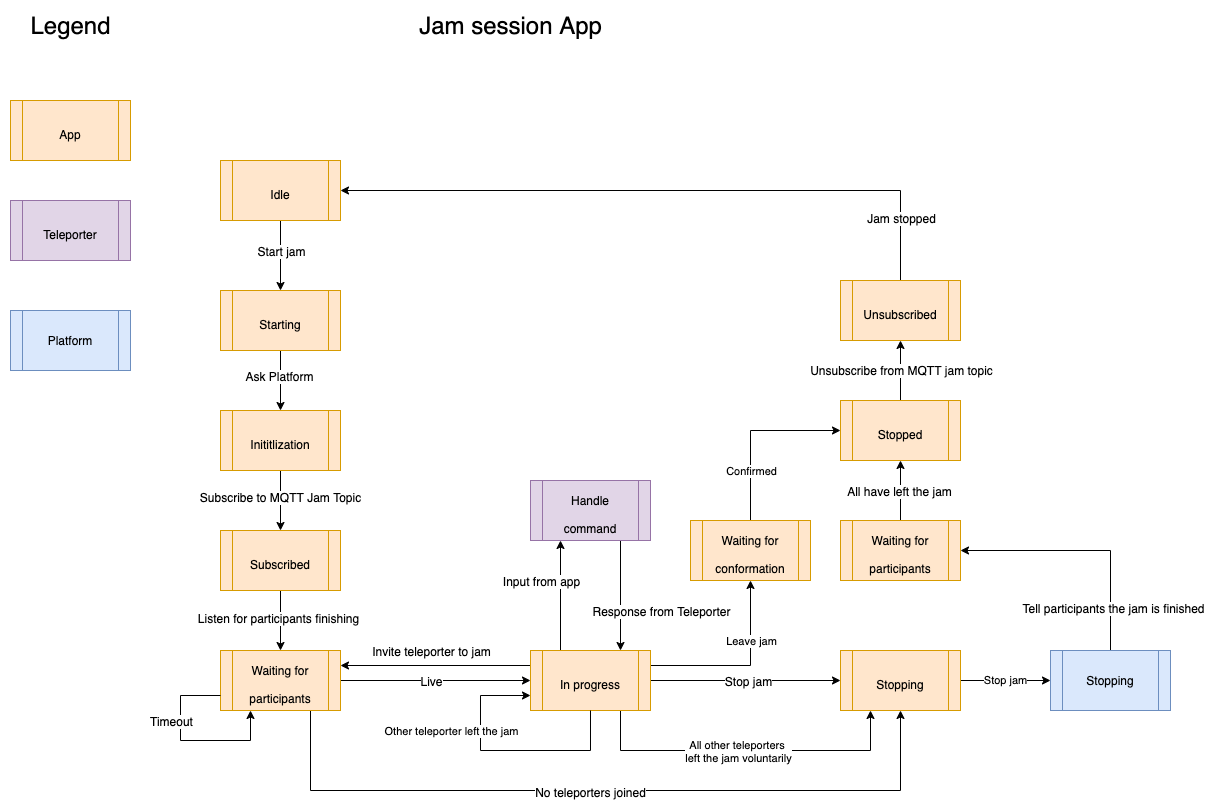

The diagram above was exported from draw.io. Its source (the exported page's mxGraphModel, read from the mxfile embedded in the PNG):
<mxGraphModel dx="1106" dy="1025" grid="1" gridSize="10" guides="1" tooltips="1" connect="1" arrows="1" fold="1" page="1" pageScale="1" pageWidth="827" pageHeight="1169" math="0" shadow="0">
  <root>
    <mxCell id="XeG0e5BJS-XQY71qaba5-0" />
    <mxCell id="XeG0e5BJS-XQY71qaba5-1" parent="XeG0e5BJS-XQY71qaba5-0" />
    <mxCell id="qpT7rdUwCxnDGMcb-0-4-0" value="Jam session App" style="text;html=1;align=center;verticalAlign=middle;resizable=0;points=[];autosize=1;strokeColor=none;fillColor=none;fontSize=24;" parent="XeG0e5BJS-XQY71qaba5-1" vertex="1">
      <mxGeometry x="500" y="170" width="200" height="30" as="geometry" />
    </mxCell>
    <mxCell id="Y4jNaD21cQQ4V4Bn2_-B-2" style="edgeStyle=orthogonalEdgeStyle;rounded=0;jumpStyle=arc;orthogonalLoop=1;jettySize=auto;html=1;exitX=0.5;exitY=1;exitDx=0;exitDy=0;entryX=0.5;entryY=0;entryDx=0;entryDy=0;fontSize=12;" parent="XeG0e5BJS-XQY71qaba5-1" source="zkm1Omm9zByr3U0oVRuL-0" target="UgZ1txzwQJ0-C4JhAEqg-0" edge="1">
      <mxGeometry relative="1" as="geometry" />
    </mxCell>
    <mxCell id="hNeepkqjZCbkBrClymAV-0" value="Start jam" style="edgeLabel;html=1;align=center;verticalAlign=middle;resizable=0;points=[];fontSize=12;" parent="Y4jNaD21cQQ4V4Bn2_-B-2" vertex="1" connectable="0">
      <mxGeometry x="-0.3429" y="2" relative="1" as="geometry">
        <mxPoint x="-2" y="7" as="offset" />
      </mxGeometry>
    </mxCell>
    <mxCell id="zkm1Omm9zByr3U0oVRuL-0" value="&lt;font style=&quot;font-size: 12px&quot;&gt;Idle&lt;/font&gt;" style="shape=process;whiteSpace=wrap;html=1;backgroundOutline=1;fontSize=24;fillColor=#ffe6cc;strokeColor=#d79b00;" parent="XeG0e5BJS-XQY71qaba5-1" vertex="1">
      <mxGeometry x="310" y="320" width="120" height="60" as="geometry" />
    </mxCell>
    <mxCell id="Y4jNaD21cQQ4V4Bn2_-B-3" style="edgeStyle=orthogonalEdgeStyle;rounded=0;jumpStyle=arc;orthogonalLoop=1;jettySize=auto;html=1;exitX=0.5;exitY=1;exitDx=0;exitDy=0;entryX=0.5;entryY=0;entryDx=0;entryDy=0;fontSize=12;" parent="XeG0e5BJS-XQY71qaba5-1" source="UgZ1txzwQJ0-C4JhAEqg-0" target="c2pa7rzefymoFcuGInLS-0" edge="1">
      <mxGeometry relative="1" as="geometry" />
    </mxCell>
    <mxCell id="hNeepkqjZCbkBrClymAV-1" value="Ask Platform" style="edgeLabel;html=1;align=center;verticalAlign=middle;resizable=0;points=[];fontSize=12;" parent="Y4jNaD21cQQ4V4Bn2_-B-3" vertex="1" connectable="0">
      <mxGeometry x="-0.1667" y="-2" relative="1" as="geometry">
        <mxPoint as="offset" />
      </mxGeometry>
    </mxCell>
    <mxCell id="UgZ1txzwQJ0-C4JhAEqg-0" value="&lt;font style=&quot;font-size: 12px&quot;&gt;Starting&lt;/font&gt;" style="shape=process;whiteSpace=wrap;html=1;backgroundOutline=1;fontSize=24;fillColor=#ffe6cc;strokeColor=#d79b00;" parent="XeG0e5BJS-XQY71qaba5-1" vertex="1">
      <mxGeometry x="310" y="450" width="120" height="60" as="geometry" />
    </mxCell>
    <mxCell id="Y4jNaD21cQQ4V4Bn2_-B-4" style="edgeStyle=orthogonalEdgeStyle;rounded=0;jumpStyle=arc;orthogonalLoop=1;jettySize=auto;html=1;exitX=0.5;exitY=1;exitDx=0;exitDy=0;entryX=0.5;entryY=0;entryDx=0;entryDy=0;fontSize=12;" parent="XeG0e5BJS-XQY71qaba5-1" source="c2pa7rzefymoFcuGInLS-0" target="c2pa7rzefymoFcuGInLS-1" edge="1">
      <mxGeometry relative="1" as="geometry" />
    </mxCell>
    <mxCell id="8HQTOedilHgbarnfl3GH-5" value="Subscribe to MQTT Jam Topic" style="edgeLabel;html=1;align=center;verticalAlign=middle;resizable=0;points=[];fontSize=12;" parent="Y4jNaD21cQQ4V4Bn2_-B-4" vertex="1" connectable="0">
      <mxGeometry x="-0.1333" y="-1" relative="1" as="geometry">
        <mxPoint as="offset" />
      </mxGeometry>
    </mxCell>
    <mxCell id="c2pa7rzefymoFcuGInLS-0" value="&lt;span style=&quot;font-size: 12px&quot;&gt;Inititlization&lt;/span&gt;" style="shape=process;whiteSpace=wrap;html=1;backgroundOutline=1;fontSize=24;fillColor=#ffe6cc;strokeColor=#d79b00;" parent="XeG0e5BJS-XQY71qaba5-1" vertex="1">
      <mxGeometry x="310" y="570" width="120" height="60" as="geometry" />
    </mxCell>
    <mxCell id="Y4jNaD21cQQ4V4Bn2_-B-5" style="edgeStyle=orthogonalEdgeStyle;rounded=0;jumpStyle=arc;orthogonalLoop=1;jettySize=auto;html=1;exitX=0.5;exitY=1;exitDx=0;exitDy=0;entryX=0.5;entryY=0;entryDx=0;entryDy=0;fontSize=12;" parent="XeG0e5BJS-XQY71qaba5-1" source="c2pa7rzefymoFcuGInLS-1" target="w7s7IVYCsoHYj_Pe2PCE-0" edge="1">
      <mxGeometry relative="1" as="geometry" />
    </mxCell>
    <mxCell id="pAav_gv7vMZWPHdO7gwP-0" value="Listen for participants finishing" style="edgeLabel;html=1;align=center;verticalAlign=middle;resizable=0;points=[];fontSize=12;" parent="Y4jNaD21cQQ4V4Bn2_-B-5" vertex="1" connectable="0">
      <mxGeometry x="-0.1" y="-3" relative="1" as="geometry">
        <mxPoint as="offset" />
      </mxGeometry>
    </mxCell>
    <mxCell id="c2pa7rzefymoFcuGInLS-1" value="&lt;span style=&quot;font-size: 12px&quot;&gt;Subscribed&lt;/span&gt;" style="shape=process;whiteSpace=wrap;html=1;backgroundOutline=1;fontSize=24;fillColor=#ffe6cc;strokeColor=#d79b00;" parent="XeG0e5BJS-XQY71qaba5-1" vertex="1">
      <mxGeometry x="310" y="690" width="120" height="60" as="geometry" />
    </mxCell>
    <mxCell id="Y4jNaD21cQQ4V4Bn2_-B-6" style="edgeStyle=orthogonalEdgeStyle;rounded=0;jumpStyle=arc;orthogonalLoop=1;jettySize=auto;html=1;exitX=1;exitY=0.5;exitDx=0;exitDy=0;fontSize=12;" parent="XeG0e5BJS-XQY71qaba5-1" source="w7s7IVYCsoHYj_Pe2PCE-0" target="w7s7IVYCsoHYj_Pe2PCE-1" edge="1">
      <mxGeometry relative="1" as="geometry" />
    </mxCell>
    <mxCell id="pAav_gv7vMZWPHdO7gwP-1" value="Live" style="edgeLabel;html=1;align=center;verticalAlign=middle;resizable=0;points=[];fontSize=12;" parent="Y4jNaD21cQQ4V4Bn2_-B-6" vertex="1" connectable="0">
      <mxGeometry x="-0.2632" y="-1" relative="1" as="geometry">
        <mxPoint x="20" y="-1" as="offset" />
      </mxGeometry>
    </mxCell>
    <mxCell id="pAav_gv7vMZWPHdO7gwP-20" style="edgeStyle=orthogonalEdgeStyle;rounded=0;jumpStyle=arc;orthogonalLoop=1;jettySize=auto;html=1;exitX=0.75;exitY=1;exitDx=0;exitDy=0;entryX=0.5;entryY=1;entryDx=0;entryDy=0;fontSize=12;" parent="XeG0e5BJS-XQY71qaba5-1" source="w7s7IVYCsoHYj_Pe2PCE-0" target="w7s7IVYCsoHYj_Pe2PCE-2" edge="1">
      <mxGeometry relative="1" as="geometry">
        <Array as="points">
          <mxPoint x="400" y="950" />
          <mxPoint x="990" y="950" />
        </Array>
      </mxGeometry>
    </mxCell>
    <mxCell id="pAav_gv7vMZWPHdO7gwP-21" value="No teleporters joined" style="edgeLabel;html=1;align=center;verticalAlign=middle;resizable=0;points=[];fontSize=12;" parent="pAav_gv7vMZWPHdO7gwP-20" vertex="1" connectable="0">
      <mxGeometry x="-0.4139" y="-1" relative="1" as="geometry">
        <mxPoint x="139" as="offset" />
      </mxGeometry>
    </mxCell>
    <mxCell id="w7s7IVYCsoHYj_Pe2PCE-0" value="&lt;span style=&quot;font-size: 12px&quot;&gt;Waiting for&lt;br&gt;participants&lt;br&gt;&lt;/span&gt;" style="shape=process;whiteSpace=wrap;html=1;backgroundOutline=1;fontSize=24;fillColor=#ffe6cc;strokeColor=#d79b00;" parent="XeG0e5BJS-XQY71qaba5-1" vertex="1">
      <mxGeometry x="310" y="810" width="120" height="60" as="geometry" />
    </mxCell>
    <mxCell id="Y4jNaD21cQQ4V4Bn2_-B-7" style="edgeStyle=orthogonalEdgeStyle;rounded=0;jumpStyle=arc;orthogonalLoop=1;jettySize=auto;html=1;exitX=1;exitY=0.5;exitDx=0;exitDy=0;entryX=0;entryY=0.5;entryDx=0;entryDy=0;fontSize=12;" parent="XeG0e5BJS-XQY71qaba5-1" source="w7s7IVYCsoHYj_Pe2PCE-1" target="w7s7IVYCsoHYj_Pe2PCE-2" edge="1">
      <mxGeometry relative="1" as="geometry" />
    </mxCell>
    <mxCell id="pAav_gv7vMZWPHdO7gwP-2" value="Stop jam" style="edgeLabel;html=1;align=center;verticalAlign=middle;resizable=0;points=[];fontSize=12;" parent="Y4jNaD21cQQ4V4Bn2_-B-7" vertex="1" connectable="0">
      <mxGeometry x="0.0211" relative="1" as="geometry">
        <mxPoint as="offset" />
      </mxGeometry>
    </mxCell>
    <mxCell id="8HQTOedilHgbarnfl3GH-1" style="edgeStyle=orthogonalEdgeStyle;rounded=0;jumpStyle=arc;orthogonalLoop=1;jettySize=auto;html=1;exitX=0.25;exitY=0;exitDx=0;exitDy=0;entryX=0.25;entryY=1;entryDx=0;entryDy=0;fontSize=12;" parent="XeG0e5BJS-XQY71qaba5-1" source="w7s7IVYCsoHYj_Pe2PCE-1" target="8HQTOedilHgbarnfl3GH-0" edge="1">
      <mxGeometry relative="1" as="geometry" />
    </mxCell>
    <mxCell id="8HQTOedilHgbarnfl3GH-3" value="Input from app" style="edgeLabel;html=1;align=center;verticalAlign=middle;resizable=0;points=[];fontSize=12;" parent="8HQTOedilHgbarnfl3GH-1" vertex="1" connectable="0">
      <mxGeometry x="0.1818" y="1" relative="1" as="geometry">
        <mxPoint x="-19" y="-5" as="offset" />
      </mxGeometry>
    </mxCell>
    <mxCell id="pAav_gv7vMZWPHdO7gwP-9" style="edgeStyle=orthogonalEdgeStyle;rounded=0;jumpStyle=arc;orthogonalLoop=1;jettySize=auto;html=1;exitX=0;exitY=0.25;exitDx=0;exitDy=0;entryX=1;entryY=0.25;entryDx=0;entryDy=0;fontSize=12;" parent="XeG0e5BJS-XQY71qaba5-1" source="w7s7IVYCsoHYj_Pe2PCE-1" target="w7s7IVYCsoHYj_Pe2PCE-0" edge="1">
      <mxGeometry relative="1" as="geometry">
        <Array as="points">
          <mxPoint x="510" y="825" />
          <mxPoint x="510" y="825" />
        </Array>
      </mxGeometry>
    </mxCell>
    <mxCell id="pAav_gv7vMZWPHdO7gwP-10" value="Invite teleporter to jam" style="edgeLabel;html=1;align=center;verticalAlign=middle;resizable=0;points=[];fontSize=12;" parent="pAav_gv7vMZWPHdO7gwP-9" vertex="1" connectable="0">
      <mxGeometry x="0.1052" y="-2" relative="1" as="geometry">
        <mxPoint x="5" y="-13" as="offset" />
      </mxGeometry>
    </mxCell>
    <mxCell id="bcMthdtaUH7aN0-WHK9C-2" style="edgeStyle=orthogonalEdgeStyle;rounded=0;orthogonalLoop=1;jettySize=auto;html=1;exitX=0.75;exitY=1;exitDx=0;exitDy=0;entryX=0.25;entryY=1;entryDx=0;entryDy=0;" parent="XeG0e5BJS-XQY71qaba5-1" source="w7s7IVYCsoHYj_Pe2PCE-1" target="w7s7IVYCsoHYj_Pe2PCE-2" edge="1">
      <mxGeometry relative="1" as="geometry">
        <mxPoint x="910" y="910" as="targetPoint" />
        <Array as="points">
          <mxPoint x="710" y="910" />
          <mxPoint x="960" y="910" />
        </Array>
      </mxGeometry>
    </mxCell>
    <mxCell id="bcMthdtaUH7aN0-WHK9C-3" value="All other teleporters &lt;br&gt;left the jam voluntarily" style="edgeLabel;html=1;align=center;verticalAlign=middle;resizable=0;points=[];" parent="bcMthdtaUH7aN0-WHK9C-2" vertex="1" connectable="0">
      <mxGeometry x="-0.096" y="3" relative="1" as="geometry">
        <mxPoint x="8" y="3" as="offset" />
      </mxGeometry>
    </mxCell>
    <mxCell id="bcMthdtaUH7aN0-WHK9C-7" style="edgeStyle=orthogonalEdgeStyle;rounded=0;orthogonalLoop=1;jettySize=auto;html=1;exitX=1;exitY=0.25;exitDx=0;exitDy=0;entryX=0.5;entryY=1;entryDx=0;entryDy=0;" parent="XeG0e5BJS-XQY71qaba5-1" source="w7s7IVYCsoHYj_Pe2PCE-1" target="bcMthdtaUH7aN0-WHK9C-6" edge="1">
      <mxGeometry relative="1" as="geometry" />
    </mxCell>
    <mxCell id="bcMthdtaUH7aN0-WHK9C-8" value="Leave jam" style="edgeLabel;html=1;align=center;verticalAlign=middle;resizable=0;points=[];" parent="bcMthdtaUH7aN0-WHK9C-7" vertex="1" connectable="0">
      <mxGeometry x="0.6756" relative="1" as="geometry">
        <mxPoint y="30" as="offset" />
      </mxGeometry>
    </mxCell>
    <mxCell id="w7s7IVYCsoHYj_Pe2PCE-1" value="&lt;span style=&quot;font-size: 12px&quot;&gt;In progress&lt;br&gt;&lt;/span&gt;" style="shape=process;whiteSpace=wrap;html=1;backgroundOutline=1;fontSize=24;fillColor=#ffe6cc;strokeColor=#d79b00;" parent="XeG0e5BJS-XQY71qaba5-1" vertex="1">
      <mxGeometry x="620" y="810" width="120" height="60" as="geometry" />
    </mxCell>
    <mxCell id="h0IYS4-SWrCz_dMDD495-1" value="Stop jam" style="edgeStyle=orthogonalEdgeStyle;rounded=0;jumpStyle=arc;orthogonalLoop=1;jettySize=auto;html=1;exitX=1;exitY=0.5;exitDx=0;exitDy=0;entryX=0;entryY=0.5;entryDx=0;entryDy=0;" edge="1" parent="XeG0e5BJS-XQY71qaba5-1" source="w7s7IVYCsoHYj_Pe2PCE-2" target="h0IYS4-SWrCz_dMDD495-0">
      <mxGeometry relative="1" as="geometry" />
    </mxCell>
    <mxCell id="w7s7IVYCsoHYj_Pe2PCE-2" value="&lt;span style=&quot;font-size: 12px&quot;&gt;Stopping&lt;br&gt;&lt;/span&gt;" style="shape=process;whiteSpace=wrap;html=1;backgroundOutline=1;fontSize=24;fillColor=#ffe6cc;strokeColor=#d79b00;" parent="XeG0e5BJS-XQY71qaba5-1" vertex="1">
      <mxGeometry x="930" y="810" width="120" height="60" as="geometry" />
    </mxCell>
    <mxCell id="Y4jNaD21cQQ4V4Bn2_-B-9" style="edgeStyle=orthogonalEdgeStyle;rounded=0;jumpStyle=arc;orthogonalLoop=1;jettySize=auto;html=1;exitX=0.5;exitY=0;exitDx=0;exitDy=0;entryX=0.5;entryY=1;entryDx=0;entryDy=0;fontSize=12;" parent="XeG0e5BJS-XQY71qaba5-1" source="V_GFjhV6efFhV-5fjtoe-0" target="Y4jNaD21cQQ4V4Bn2_-B-0" edge="1">
      <mxGeometry relative="1" as="geometry" />
    </mxCell>
    <mxCell id="pAav_gv7vMZWPHdO7gwP-4" value="All have left the jam" style="edgeLabel;html=1;align=center;verticalAlign=middle;resizable=0;points=[];fontSize=12;" parent="Y4jNaD21cQQ4V4Bn2_-B-9" vertex="1" connectable="0">
      <mxGeometry y="2" relative="1" as="geometry">
        <mxPoint as="offset" />
      </mxGeometry>
    </mxCell>
    <mxCell id="V_GFjhV6efFhV-5fjtoe-0" value="&lt;span style=&quot;font-size: 12px&quot;&gt;Waiting for participants&lt;br&gt;&lt;/span&gt;" style="shape=process;whiteSpace=wrap;html=1;backgroundOutline=1;fontSize=24;fillColor=#ffe6cc;strokeColor=#d79b00;" parent="XeG0e5BJS-XQY71qaba5-1" vertex="1">
      <mxGeometry x="930" y="680" width="120" height="60" as="geometry" />
    </mxCell>
    <mxCell id="Y4jNaD21cQQ4V4Bn2_-B-10" style="edgeStyle=orthogonalEdgeStyle;rounded=0;jumpStyle=arc;orthogonalLoop=1;jettySize=auto;html=1;exitX=0.5;exitY=0;exitDx=0;exitDy=0;entryX=0.5;entryY=1;entryDx=0;entryDy=0;fontSize=12;" parent="XeG0e5BJS-XQY71qaba5-1" source="Y4jNaD21cQQ4V4Bn2_-B-0" target="Y4jNaD21cQQ4V4Bn2_-B-1" edge="1">
      <mxGeometry relative="1" as="geometry" />
    </mxCell>
    <mxCell id="pAav_gv7vMZWPHdO7gwP-5" value="Unsubscribe from MQTT jam topic" style="edgeLabel;html=1;align=center;verticalAlign=middle;resizable=0;points=[];fontSize=12;" parent="Y4jNaD21cQQ4V4Bn2_-B-10" vertex="1" connectable="0">
      <mxGeometry x="0.0333" relative="1" as="geometry">
        <mxPoint as="offset" />
      </mxGeometry>
    </mxCell>
    <mxCell id="Y4jNaD21cQQ4V4Bn2_-B-0" value="&lt;span style=&quot;font-size: 12px&quot;&gt;Stopped&lt;br&gt;&lt;/span&gt;" style="shape=process;whiteSpace=wrap;html=1;backgroundOutline=1;fontSize=24;fillColor=#ffe6cc;strokeColor=#d79b00;" parent="XeG0e5BJS-XQY71qaba5-1" vertex="1">
      <mxGeometry x="930" y="560" width="120" height="60" as="geometry" />
    </mxCell>
    <mxCell id="Y4jNaD21cQQ4V4Bn2_-B-11" style="edgeStyle=orthogonalEdgeStyle;rounded=0;jumpStyle=arc;orthogonalLoop=1;jettySize=auto;html=1;exitX=0.5;exitY=0;exitDx=0;exitDy=0;entryX=1;entryY=0.5;entryDx=0;entryDy=0;fontSize=12;" parent="XeG0e5BJS-XQY71qaba5-1" source="Y4jNaD21cQQ4V4Bn2_-B-1" target="zkm1Omm9zByr3U0oVRuL-0" edge="1">
      <mxGeometry relative="1" as="geometry" />
    </mxCell>
    <mxCell id="pAav_gv7vMZWPHdO7gwP-6" value="Jam stopped" style="edgeLabel;html=1;align=center;verticalAlign=middle;resizable=0;points=[];fontSize=12;" parent="Y4jNaD21cQQ4V4Bn2_-B-11" vertex="1" connectable="0">
      <mxGeometry x="-0.8062" relative="1" as="geometry">
        <mxPoint as="offset" />
      </mxGeometry>
    </mxCell>
    <mxCell id="Y4jNaD21cQQ4V4Bn2_-B-1" value="&lt;span style=&quot;font-size: 12px&quot;&gt;Unsubscribed&lt;/span&gt;" style="shape=process;whiteSpace=wrap;html=1;backgroundOutline=1;fontSize=24;fillColor=#ffe6cc;strokeColor=#d79b00;" parent="XeG0e5BJS-XQY71qaba5-1" vertex="1">
      <mxGeometry x="930" y="440" width="120" height="60" as="geometry" />
    </mxCell>
    <mxCell id="Y4jNaD21cQQ4V4Bn2_-B-12" value="&lt;font style=&quot;font-size: 12px&quot;&gt;App&lt;/font&gt;" style="shape=process;whiteSpace=wrap;html=1;backgroundOutline=1;fontSize=24;fillColor=#ffe6cc;strokeColor=#d79b00;" parent="XeG0e5BJS-XQY71qaba5-1" vertex="1">
      <mxGeometry x="100" y="260" width="120" height="60" as="geometry" />
    </mxCell>
    <mxCell id="Y4jNaD21cQQ4V4Bn2_-B-13" value="&lt;span style=&quot;font-size: 12px&quot;&gt;Teleporter&lt;br&gt;&lt;/span&gt;" style="shape=process;whiteSpace=wrap;html=1;backgroundOutline=1;fontSize=24;fillColor=#e1d5e7;strokeColor=#9673a6;" parent="XeG0e5BJS-XQY71qaba5-1" vertex="1">
      <mxGeometry x="100" y="360" width="120" height="60" as="geometry" />
    </mxCell>
    <mxCell id="Y4jNaD21cQQ4V4Bn2_-B-14" value="Legend" style="text;html=1;align=center;verticalAlign=middle;resizable=0;points=[];autosize=1;strokeColor=none;fillColor=none;fontSize=24;" parent="XeG0e5BJS-XQY71qaba5-1" vertex="1">
      <mxGeometry x="110" y="170" width="100" height="30" as="geometry" />
    </mxCell>
    <mxCell id="8HQTOedilHgbarnfl3GH-2" style="edgeStyle=orthogonalEdgeStyle;rounded=0;jumpStyle=arc;orthogonalLoop=1;jettySize=auto;html=1;exitX=0.75;exitY=1;exitDx=0;exitDy=0;entryX=0.75;entryY=0;entryDx=0;entryDy=0;fontSize=12;" parent="XeG0e5BJS-XQY71qaba5-1" source="8HQTOedilHgbarnfl3GH-0" target="w7s7IVYCsoHYj_Pe2PCE-1" edge="1">
      <mxGeometry relative="1" as="geometry" />
    </mxCell>
    <mxCell id="8HQTOedilHgbarnfl3GH-4" value="Response from Teleporter" style="edgeLabel;html=1;align=center;verticalAlign=middle;resizable=0;points=[];fontSize=12;" parent="8HQTOedilHgbarnfl3GH-2" vertex="1" connectable="0">
      <mxGeometry x="-0.2545" relative="1" as="geometry">
        <mxPoint x="40" y="29" as="offset" />
      </mxGeometry>
    </mxCell>
    <mxCell id="8HQTOedilHgbarnfl3GH-0" value="&lt;span style=&quot;font-size: 12px&quot;&gt;Handle command&lt;br&gt;&lt;/span&gt;" style="shape=process;whiteSpace=wrap;html=1;backgroundOutline=1;fontSize=24;fillColor=#e1d5e7;strokeColor=#9673a6;" parent="XeG0e5BJS-XQY71qaba5-1" vertex="1">
      <mxGeometry x="620" y="640" width="120" height="60" as="geometry" />
    </mxCell>
    <mxCell id="pAav_gv7vMZWPHdO7gwP-18" style="edgeStyle=orthogonalEdgeStyle;rounded=0;jumpStyle=arc;orthogonalLoop=1;jettySize=auto;html=1;exitX=0;exitY=0.75;exitDx=0;exitDy=0;entryX=0.25;entryY=1;entryDx=0;entryDy=0;fontSize=12;" parent="XeG0e5BJS-XQY71qaba5-1" source="w7s7IVYCsoHYj_Pe2PCE-0" target="w7s7IVYCsoHYj_Pe2PCE-0" edge="1">
      <mxGeometry relative="1" as="geometry">
        <Array as="points">
          <mxPoint x="270" y="855" />
          <mxPoint x="270" y="900" />
          <mxPoint x="340" y="900" />
        </Array>
      </mxGeometry>
    </mxCell>
    <mxCell id="pAav_gv7vMZWPHdO7gwP-19" value="Timeout" style="edgeLabel;html=1;align=center;verticalAlign=middle;resizable=0;points=[];fontSize=12;" parent="pAav_gv7vMZWPHdO7gwP-18" vertex="1" connectable="0">
      <mxGeometry x="-0.2216" y="1" relative="1" as="geometry">
        <mxPoint x="-11" y="-7" as="offset" />
      </mxGeometry>
    </mxCell>
    <mxCell id="bcMthdtaUH7aN0-WHK9C-4" style="edgeStyle=orthogonalEdgeStyle;rounded=0;orthogonalLoop=1;jettySize=auto;html=1;exitX=0.5;exitY=1;exitDx=0;exitDy=0;entryX=0;entryY=0.75;entryDx=0;entryDy=0;" parent="XeG0e5BJS-XQY71qaba5-1" source="w7s7IVYCsoHYj_Pe2PCE-1" target="w7s7IVYCsoHYj_Pe2PCE-1" edge="1">
      <mxGeometry relative="1" as="geometry">
        <Array as="points">
          <mxPoint x="680" y="910" />
          <mxPoint x="570" y="910" />
          <mxPoint x="570" y="855" />
        </Array>
      </mxGeometry>
    </mxCell>
    <mxCell id="bcMthdtaUH7aN0-WHK9C-5" value="Other teleporter left the jam" style="edgeLabel;html=1;align=center;verticalAlign=middle;resizable=0;points=[];" parent="bcMthdtaUH7aN0-WHK9C-4" vertex="1" connectable="0">
      <mxGeometry x="0.2758" relative="1" as="geometry">
        <mxPoint x="-30" y="-7" as="offset" />
      </mxGeometry>
    </mxCell>
    <mxCell id="bcMthdtaUH7aN0-WHK9C-9" style="edgeStyle=orthogonalEdgeStyle;rounded=0;orthogonalLoop=1;jettySize=auto;html=1;exitX=0.5;exitY=0;exitDx=0;exitDy=0;entryX=0;entryY=0.5;entryDx=0;entryDy=0;" parent="XeG0e5BJS-XQY71qaba5-1" source="bcMthdtaUH7aN0-WHK9C-6" target="Y4jNaD21cQQ4V4Bn2_-B-0" edge="1">
      <mxGeometry relative="1" as="geometry" />
    </mxCell>
    <mxCell id="bcMthdtaUH7aN0-WHK9C-10" value="Confirmed" style="edgeLabel;html=1;align=center;verticalAlign=middle;resizable=0;points=[];" parent="bcMthdtaUH7aN0-WHK9C-9" vertex="1" connectable="0">
      <mxGeometry x="-0.2574" y="-1" relative="1" as="geometry">
        <mxPoint x="-1" y="17" as="offset" />
      </mxGeometry>
    </mxCell>
    <mxCell id="bcMthdtaUH7aN0-WHK9C-6" value="&lt;span style=&quot;font-size: 12px&quot;&gt;Waiting for&lt;br&gt;conformation&lt;br&gt;&lt;/span&gt;" style="shape=process;whiteSpace=wrap;html=1;backgroundOutline=1;fontSize=24;fillColor=#ffe6cc;strokeColor=#d79b00;" parent="XeG0e5BJS-XQY71qaba5-1" vertex="1">
      <mxGeometry x="780" y="680" width="120" height="60" as="geometry" />
    </mxCell>
    <mxCell id="h0IYS4-SWrCz_dMDD495-2" style="edgeStyle=orthogonalEdgeStyle;rounded=0;jumpStyle=arc;orthogonalLoop=1;jettySize=auto;html=1;exitX=0.5;exitY=0;exitDx=0;exitDy=0;entryX=1;entryY=0.5;entryDx=0;entryDy=0;" edge="1" parent="XeG0e5BJS-XQY71qaba5-1" source="h0IYS4-SWrCz_dMDD495-0" target="V_GFjhV6efFhV-5fjtoe-0">
      <mxGeometry relative="1" as="geometry" />
    </mxCell>
    <mxCell id="h0IYS4-SWrCz_dMDD495-4" value="&lt;span style=&quot;font-size: 12px&quot;&gt;Tell participants the jam is finished&lt;/span&gt;" style="edgeLabel;html=1;align=center;verticalAlign=middle;resizable=0;points=[];" vertex="1" connectable="0" parent="h0IYS4-SWrCz_dMDD495-2">
      <mxGeometry x="-0.656" y="-2" relative="1" as="geometry">
        <mxPoint as="offset" />
      </mxGeometry>
    </mxCell>
    <mxCell id="h0IYS4-SWrCz_dMDD495-0" value="Stopping" style="shape=process;whiteSpace=wrap;html=1;backgroundOutline=1;fillColor=#dae8fc;strokeColor=#6c8ebf;" vertex="1" parent="XeG0e5BJS-XQY71qaba5-1">
      <mxGeometry x="1140" y="810" width="120" height="60" as="geometry" />
    </mxCell>
    <mxCell id="h0IYS4-SWrCz_dMDD495-5" value="Platform" style="shape=process;whiteSpace=wrap;html=1;backgroundOutline=1;fillColor=#dae8fc;strokeColor=#6c8ebf;" vertex="1" parent="XeG0e5BJS-XQY71qaba5-1">
      <mxGeometry x="100" y="470" width="120" height="60" as="geometry" />
    </mxCell>
  </root>
</mxGraphModel>